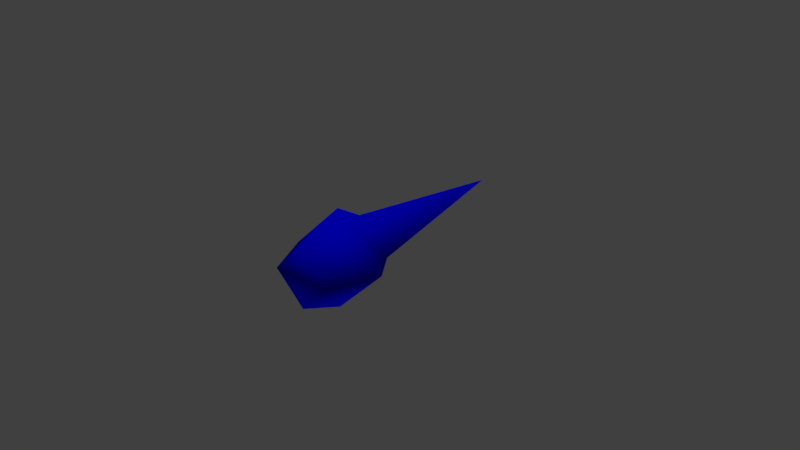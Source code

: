 # Source: pin_01_mockup.blend  (saved by Blender 2.78.0; exported with 4.5.12 LTS)
import bpy
from mathutils import Matrix  # noqa: F401  (used for matrix-valued properties, if any)

bpy.ops.wm.read_factory_settings(use_empty=True)
scene = bpy.context.scene
scene.name = 'Scene'

# ---- collections
col_collection_1 = bpy.data.collections.new('Collection 1'); scene.collection.children.link(col_collection_1)

# ---- materials (node trees are filled in below, after node groups)
mat_pin_02_material = bpy.data.materials.new('pin_02_material')
mat_pin_02_material.alpha_threshold = 0.0
mat_pin_02_material.use_transparent_shadow = False
mat_pin_02_material.diffuse_color = (0.0, 0.0, 1.0, 1.0)
mat_pin_02_material.roughness = 0.5
mat_pin_02_material.specular_intensity = 0.0

# ---- material node trees

# ---- world
world_world = bpy.data.worlds.new('World'); scene.world = world_world
world_world.color = (0.05088, 0.05088, 0.05088)
world_world.use_sun_shadow = False
world_world.sun_shadow_jitter_overblur = 0.0
world_world.cycles.sampling_method = 'MANUAL'

# ---- lights
light_hemi_001 = bpy.data.lights.new('Hemi.001', 'SUN')
light_hemi_001.transmission_factor = 0.0
light_hemi_001.angle = 0.1993
light_hemi_001.energy = 0.5
light_hemi_001.shadow_buffer_clip_start = 0.5
light_hemi_001.shadow_soft_size = 0.1
light_hemi_001.shadow_cascade_max_distance = 1000.0
light_hemi = bpy.data.lights.new('Hemi', 'SUN')
light_hemi.transmission_factor = 0.0
light_hemi.angle = 0.1993
light_hemi.energy = 1.0
light_hemi.shadow_buffer_clip_start = 0.5
light_hemi.shadow_soft_size = 0.1
light_hemi.shadow_cascade_max_distance = 1000.0

# ---- meshes
me_plane_001 = bpy.data.meshes.new('Plane.001')
me_plane_001.from_pydata([(4.143e-11, 7.501e-19, -1.716e-11), (4.143e-11, 7.501e-19, -1.716e-11), (4.143e-11, 7.501e-19, -1.716e-11), (4.143e-11, 7.501e-19, -1.716e-11), (-0.01001, -0.05851, -2.291e-10), (0.0, -0.05851, -0.01001), (0.0, -0.05851, 0.01001), (0.01001, -0.05851, -2.291e-10), (0.0, -0.06731, 0.01554), (-0.01554, -0.06731, -1.482e-10), (0.0, -0.06731, -0.01554), (0.01554, -0.06731, 7.831e-10), (0.0, -0.08196, 0.009481), (-0.009481, -0.08196, 6.086e-10), (4.657e-10, -0.08196, -0.009481), (0.009481, -0.08196, 1.429e-10)], [], [(0, 2, 3, 1), (4, 5, 10, 9), (3, 2, 6, 7), (0, 1, 5, 4), (1, 3, 7, 5), (2, 0, 4, 6), (10, 11, 15, 14), (5, 7, 11, 10), (6, 4, 9, 8), (7, 6, 8, 11), (13, 14, 15, 12), (8, 9, 13, 12), (11, 8, 12, 15), (9, 10, 14, 13)])
me_plane_001.polygons.foreach_set('use_smooth', [True] * 14)
_uv = me_plane_001.uv_layers.new(name='UVMap')
_uv.uv.foreach_set('vector', [0.0, 0.0, 0.0, 0.0, 0.0, 0.0, 0.0, 0.0, 0.5614, 0.6031, 0.7223, 0.6269, 0.7501, 0.7286, 0.5001, 0.6915, 1.0, 0.8582, 1.0, 0.8582, 0.8106, 0.2681, 0.9715, 0.2435, 0.7501, 0.0, 0.7501, 0.0, 0.7223, 0.6269, 0.5614, 0.6031, 0.5001, 0.0, 0.5001, 0.0, 0.4723, 0.6269, 0.3113, 0.6031, 0.25, 0.0, 0.25, 0.0, 0.2223, 0.6269, 0.06127, 0.6031, 0.25, 0.6915, 0.5001, 0.7286, 0.4252, 0.87, 0.2727, 0.8473, 0.3113, 0.6031, 0.4723, 0.6269, 0.5001, 0.7286, 0.25, 0.6915, 0.06127, 0.6031, 0.2223, 0.6269, 0.25, 0.7286, 0.0, 0.6915, 0.9715, 0.2435, 0.8106, 0.2681, 0.7501, 0.1867, 1.0, 0.1486, 0.9046, 0.8582, 0.9046, 1.0, 0.7501, 1.0, 0.7501, 0.8582, 0.0, 0.6915, 0.25, 0.7286, 0.1751, 0.87, 0.02261, 0.8473, 1.0, 0.1486, 0.7501, 0.1867, 0.7706, 0.02324, 0.923, 0.0, 0.5001, 0.6915, 0.7501, 0.7286, 0.6752, 0.87, 0.5227, 0.8473])
me_plane_001.materials.append(mat_pin_02_material)
me_plane_001.use_remesh_preserve_volume = False
me_plane_001.use_remesh_preserve_attributes = False
me_plane_001.use_mirror_vertex_groups = False
me_plane_001.update()

# ---- objects
ob_plane_001 = bpy.data.objects.new('Plane.001', me_plane_001)
ob_bottom_light = bpy.data.objects.new('bottom_light', light_hemi_001)
ob_top_height = bpy.data.objects.new('top_height', light_hemi)

# ---- transforms, parenting, visibility, modifiers, constraints
ob_plane_001.location = (0.0, 0.0, 0.0)
ob_plane_001.lineart.crease_threshold = 0.0
ob_bottom_light.location = (0.0, 0.0, -100.0)
ob_bottom_light.rotation_euler = (0.0, 3.142, 0.0)
ob_bottom_light.hide_viewport = True
ob_bottom_light.hide_select = True
ob_bottom_light.lineart.crease_threshold = 0.0
ob_top_height.location = (0.0, 0.0, 100.0)
ob_top_height.hide_viewport = True
ob_top_height.hide_select = True
ob_top_height.lineart.crease_threshold = 0.0

# ---- collection membership
col_collection_1.objects.link(ob_plane_001)
col_collection_1.objects.link(ob_bottom_light)
col_collection_1.objects.link(ob_top_height)

# ---- scene / render settings (as saved in the file)
scene.frame_start = 1; scene.frame_end = 250; scene.frame_set(1)
scene.render.engine = 'BLENDER_EEVEE_NEXT'
scene.render.resolution_percentage = 50
scene.render.dither_intensity = 0.0
scene.cycles.use_denoising = False
scene.cycles.samples = 128
scene.cycles.sampling_pattern = 'TABULATED_SOBOL'
scene.cycles.light_sampling_threshold = 0.0
scene.cycles.use_adaptive_sampling = False
scene.cycles.use_light_tree = False
scene.cycles.blur_glossy = 0.0
scene.cycles.sample_clamp_indirect = 0.0
scene.view_settings.view_transform = 'Standard'
bpy.context.view_layer.update()

# ---- added for rendering (the .blend has no active camera): camera
cam_auto = bpy.data.cameras.new('AutoCamera')
cam_auto.lens = 50.0
cam_auto.sensor_width = 36.0
cam_auto.clip_end = 1000.0
ob_auto_camera = bpy.data.objects.new('AutoCamera', cam_auto)
scene.collection.objects.link(ob_auto_camera)
ob_auto_camera.location = (0.185045, -0.263032, 0.148036)
ob_auto_camera.rotation_euler = (1.09748, -7.21219e-08, 0.694738)
scene.camera = ob_auto_camera
bpy.context.view_layer.update()
